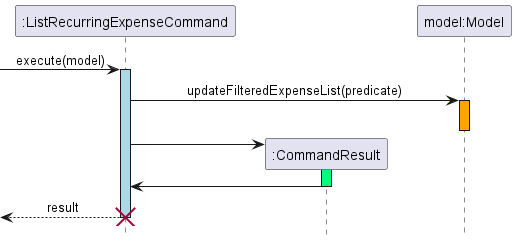

The diagram above was rendered by PlantUML. Its source (embedded in the PNG):
@startuml  list_recurring_expenses_command

hide footbox
skinparam MinClassWidth 50
skinparam ParticipantPadding 10
skinparam Shadowing false
skinparam DefaultTextAlignment center
skinparam packageStyle Rectangle

participant ":ListRecurringExpenseCommand" as ListRecurringExpenseCommand  order 1
participant "model:Model" as Model order 3
participant ":CommandResult" as CommandResult order 2
[-> ListRecurringExpenseCommand : execute(model)
activate ListRecurringExpenseCommand #LightBlue
ListRecurringExpenseCommand -> Model : updateFilteredExpenseList(predicate) 
activate Model #Orange
deactivate Model
create CommandResult
ListRecurringExpenseCommand -> CommandResult 

activate CommandResult #SpringGreen
CommandResult -> ListRecurringExpenseCommand
deactivate CommandResult
[<--ListRecurringExpenseCommand : result
deactivate ListRecurringExpenseCommand
destroy ListRecurringExpenseCommand
hide footbox
skinparam MinClassWidth 50
skinparam ParticipantPadding 10
skinparam Shadowing false
skinparam DefaultTextAlignment center
skinparam packageStyle Rectangle


@enduml